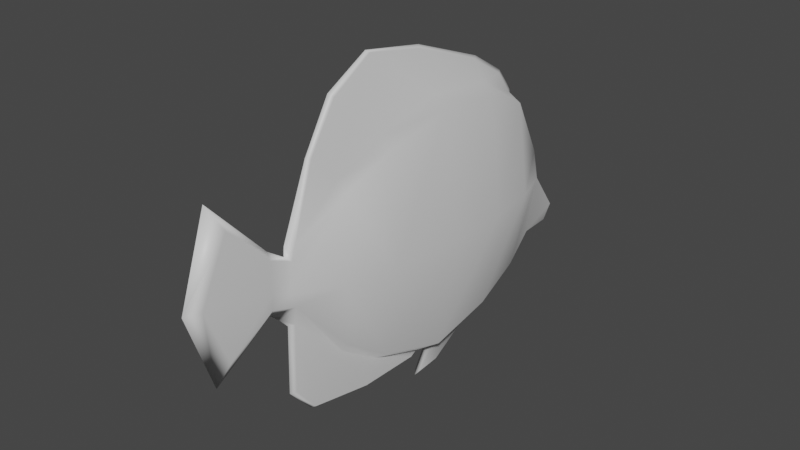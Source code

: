 # Source: pez_cirujano.blend  (saved by Blender 3.6.11; exported with 4.5.12 LTS)
import bpy
from mathutils import Matrix  # noqa: F401  (used for matrix-valued properties, if any)

bpy.ops.wm.read_factory_settings(use_empty=True)
scene = bpy.context.scene
scene.name = 'Scene'

# ---- collections
col_collection = bpy.data.collections.new('Collection'); scene.collection.children.link(col_collection)

# ---- materials (node trees are filled in below, after node groups)
mat_pez_cirujano = bpy.data.materials.new('pez_cirujano')
mat_pez_cirujano.use_transparent_shadow = False

# ---- material node trees
mat_pez_cirujano.use_nodes = True; mat_pez_cirujano.node_tree.nodes.clear()
_N = mat_pez_cirujano.node_tree.nodes; _L = mat_pez_cirujano.node_tree.links
n0 = _N.new('ShaderNodeBsdfPrincipled'); n0.name = 'Principled BSDF'; n0.location = (10, 300)
n0.distribution = 'GGX'
n0.subsurface_method = 'RANDOM_WALK_SKIN'
n0.inputs[3].default_value = 1.45
n0.inputs[27].default_value = (0.0, 0.0, 0.0, 1.0)
n0.inputs[28].default_value = 1.0
n1 = _N.new('ShaderNodeOutputMaterial'); n1.name = 'Material Output'; n1.location = (300, 300)
_L.new(n0.outputs[0], n1.inputs[0])
n1.is_active_output = True

# ---- world
world_world = bpy.data.worlds.new('World'); scene.world = world_world
world_world.use_nodes = True; world_world.node_tree.nodes.clear()
_N = world_world.node_tree.nodes; _L = world_world.node_tree.links
n0 = _N.new('ShaderNodeOutputWorld'); n0.name = 'World Output'; n0.location = (300, 300)
n1 = _N.new('ShaderNodeBackground'); n1.name = 'Background'; n1.location = (10, 300)
n1.inputs[0].default_value = (0.05088, 0.05088, 0.05088, 1.0)
_L.new(n1.outputs[0], n0.inputs[0])
n0.is_active_output = True
world_world.color = (0.05088, 0.05088, 0.05088)
world_world.use_sun_shadow = False
world_world.sun_shadow_jitter_overblur = 0.0

# ---- meshes
me_cube_001 = bpy.data.meshes.new('Cube.001')
me_cube_001.from_pydata([(-12.63, -1.43, -0.3469), (-12.52, -1.377, 0.3874), (-13.11, 1.988, -0.8188), (-13.11, 2.045, 0.08967), (-11.68, -1.43, -0.3469), (-11.82, -1.377, 0.3874), (-11.2, 1.988, -0.8188), (-11.2, 2.045, 0.08967), (-12.94, 0.4567, -1.423), (-13.57, 0.3096, 1.189), (-11.37, 0.4567, -1.423), (-10.74, 0.3096, 1.189), (-13.45, 1.072, 1.1), (-11.42, 1.074, -1.313), (-12.89, 1.074, -1.313), (-10.86, 1.072, 1.1), (-12.15, 2.088, -0.8513), (-12.15, 2.088, 0.1114), (-12.15, -1.484, -0.3522), (-12.15, -1.483, 0.4005), (-12.73, -0.4201, -1.195), (-12.15, 0.3882, -1.455), (-11.58, -0.4201, -1.195), (-12.15, 1.101, -1.323), (-14.3, -0.3481, 0.8907), (-13.2, -1.512, -0.009167), (-13.55, 2.078, -0.2226), (-10.76, 2.078, -0.2226), (-11.11, -1.512, -0.009167), (-7.381, 0.4676, -0.2051), (-16.93, 0.4676, -0.2051), (-7.785, 1.112, -0.2247), (-16.52, 1.112, -0.2247), (-12.63, 2.478, -0.6879), (-12.15, 2.12, -0.2262), (-12.96, -2.399, 0.2291), (-12.82, -2.111, 0.8032), (-11.35, -2.399, 0.2291), (-11.49, -2.16, -0.3495), (-12.15, -2.291, -0.5434), (-12.15, -2.265, 1.07), (-12.82, -2.16, -0.3495), (-11.49, -2.111, 0.8032), (-12.15, -2.556, 0.24), (-12.55, 2.374, -0.8418), (-12.15, 2.395, -0.8492), (-11.68, 2.478, -0.6879), (-11.76, 2.374, -0.8418), (-12.15, 2.499, -0.6879), (-12.41, 1.597, 0.8461), (-10.36, 1.613, -1.036), (-13.95, 1.613, -1.036), (-11.82, 1.597, 0.8461), (-12.15, 1.666, 0.7819), (-12.15, 1.666, -1.111), (-8.851, 1.673, -0.226), (-15.46, 1.673, -0.226), (-14.51, 1.085, -1.241), (-12.63, 0.1763, -1.415), (-12.15, 0.1786, -1.453), (-11.68, 0.1763, -1.415), (-9.798, 1.085, -1.241), (-12.15, 1.185, -1.289), (-12.15, 0.5116, -1.725), (-12.15, 0.2008, -1.738), (-12.55, 0.5022, -1.682), (-12.58, 0.2489, -1.695), (-11.73, 0.2489, -1.695), (-11.76, 0.5022, -1.682), (-11.6, -1.422, 0.2473), (-12.15, -1.49, 0.3069), (-12.52, -1.422, 0.2473), (-14.75, 0.3891, 1.052), (-9.798, 1.118, 0.9623), (-9.562, 0.3891, 1.052), (-14.51, 1.118, 0.9623), (-10.36, 1.649, 0.7372), (-13.95, 1.649, 0.7372), (-12.15, 1.64, 0.8716), (-12.15, 0.2159, 1.661), (-11.82, 0.2132, 1.628), (-12.15, 1.05, 1.348), (-11.82, 1.012, 1.322), (-12.52, 0.2132, 1.628), (-12.52, 1.012, 1.322), (-12.15, 1.45, 1.106), (-12.15, -1.203, 1.075), (-11.82, -1.154, 1.064), (-12.52, -1.154, 1.064), (-11.82, 1.412, 1.084), (-12.52, 1.412, 1.084), (-10.01, -0.3481, 0.8907), (-8.069, -0.4196, -0.1548), (-16.24, -0.4196, -0.1548), (-13.3, -0.3719, 1.026), (-11.01, -0.3719, 1.026), (-12.15, -0.4673, 1.782), (-12.52, -0.4415, 1.758), (-11.82, -0.4415, 1.758), (-12.59, -1.673, 0.3625), (-12.69, -1.673, 0.05307), (-12.59, -1.673, -0.1015), (-12.12, -1.673, -0.1643), (-11.65, -1.673, -0.1015), (-12.21, -1.673, 0.4344), (-11.65, -1.673, 0.3625), (-11.55, -1.673, 0.05307), (-12.71, -1.422, -0.1797), (-12.15, -1.569, -0.2579), (-11.6, -1.422, -0.1797), (-10.01, -0.4029, -1.117), (-9.562, 0.3431, -1.363), (-12.15, 0.3456, -1.451), (-14.75, 0.3431, -1.36), (-14.3, -0.4029, -1.117), (-12.15, -0.6028, -1.456), (-12.15, -1.504, -1.024), (-12.15, 0.1032, -1.493), (-12.63, -0.5505, -1.436), (-11.68, -0.5505, -1.436), (-12.63, -1.45, -1.018), (-11.68, -1.45, -1.018), (-11.68, 0.1009, -1.455), (-12.63, 0.1009, -1.455), (-13.74, -0.8605, -0.8062), (-10.57, -0.85, 0.6748), (-13.74, -0.85, 0.6748), (-10.57, -0.8605, -0.8062), (-15.21, -1.0, -0.1134), (-9.096, -1.0, -0.1134), (-11.39, -0.8929, 0.8041), (-12.92, -0.8929, 0.8041), (-12.09, -0.9186, 1.536), (-11.82, -0.8719, 1.498), (-12.52, -0.8719, 1.498), (-12.58, -0.862, -0.9028), (-11.73, -0.862, -0.9028), (-12.06, -1.256, -1.308), (-12.63, -1.23, -1.293), (-11.68, -1.23, -1.293)], [], [(56, 77, 3, 26), (34, 17, 7, 27), (129, 125, 69, 28), (102, 103, 38, 39), (20, 58, 123, 118), (95, 11, 80, 98), (15, 52, 89, 82), (14, 23, 63, 65), (31, 73, 74, 29), (93, 24, 72, 30), (91, 125, 129, 92), (92, 129, 127, 110), (60, 22, 119, 122), (95, 130, 125, 91), (55, 76, 73, 31), (54, 50, 61, 62), (52, 78, 85, 89), (30, 72, 75, 32), (11, 15, 82, 80), (51, 54, 62, 57), (136, 4, 121, 139), (12, 9, 83, 84), (23, 13, 68, 63), (49, 12, 84, 90), (126, 24, 93, 128), (131, 134, 97, 94), (99, 100, 35, 36), (26, 3, 17, 34), (6, 16, 45, 47), (100, 101, 41, 35), (113, 30, 32, 57), (50, 55, 31, 61), (136, 139, 119, 22), (95, 98, 133, 130), (114, 93, 30, 113), (61, 31, 29, 111), (101, 102, 39, 41), (127, 129, 28, 109), (2, 26, 33, 44), (51, 56, 26, 2), (43, 40, 36, 35), (37, 42, 40, 43), (38, 37, 43, 39), (39, 43, 35, 41), (105, 104, 40, 42), (106, 105, 42, 37), (104, 99, 36, 40), (103, 106, 37, 38), (44, 33, 48, 45), (45, 48, 46, 47), (34, 27, 46, 48), (27, 6, 47, 46), (16, 2, 44, 45), (26, 34, 48, 33), (57, 32, 56, 51), (6, 27, 55, 50), (2, 16, 54, 51), (7, 17, 53, 76), (17, 3, 77, 53), (16, 6, 50, 54), (27, 7, 76, 55), (32, 75, 77, 56), (14, 8, 113, 57), (8, 21, 112, 113), (10, 13, 61, 111), (23, 14, 57, 62), (21, 10, 111, 112), (13, 23, 62, 61), (63, 68, 67, 64), (65, 63, 64, 66), (21, 8, 66, 64), (10, 21, 64, 67), (13, 10, 67, 68), (8, 14, 65, 66), (130, 5, 69, 125), (19, 1, 71, 70), (94, 9, 72, 24), (15, 11, 74, 73), (131, 94, 24, 126), (96, 132, 133, 98), (9, 12, 75, 72), (52, 15, 73, 76), (5, 19, 70, 69), (12, 49, 77, 75), (78, 52, 76, 53), (49, 78, 53, 77), (132, 134, 88, 86), (81, 84, 83, 79), (135, 20, 118, 138), (85, 90, 84, 81), (89, 85, 81, 82), (134, 132, 96, 97), (82, 81, 79, 80), (133, 132, 86, 87), (78, 49, 90, 85), (1, 19, 86, 88), (19, 5, 87, 86), (131, 1, 88, 134), (80, 79, 96, 98), (79, 83, 97, 96), (11, 95, 91, 74), (111, 29, 92, 110), (9, 94, 97, 83), (4, 18, 116, 121), (29, 74, 91, 92), (20, 135, 124, 114), (109, 28, 106, 103), (70, 71, 99, 104), (28, 69, 105, 106), (69, 70, 104, 105), (107, 108, 102, 101), (25, 107, 101, 100), (71, 25, 100, 99), (108, 109, 103, 102), (135, 0, 107, 124), (18, 4, 109, 108), (22, 60, 111, 110), (59, 58, 113, 112), (136, 22, 110, 127), (115, 137, 138, 118), (0, 18, 108, 107), (60, 59, 112, 111), (58, 20, 114, 113), (137, 139, 121, 116), (139, 137, 115, 119), (138, 137, 116, 120), (123, 117, 115, 118), (117, 122, 119, 115), (18, 0, 120, 116), (58, 59, 117, 123), (59, 60, 122, 117), (0, 135, 138, 120), (4, 136, 127, 109), (1, 131, 126, 71), (107, 25, 128, 124), (5, 130, 133, 87), (25, 71, 126, 128), (128, 93, 114, 124)])
me_cube_001.polygons.foreach_set('use_smooth', [True] * 138)
_uv = me_cube_001.uv_layers.new(name='UVMap')
_uv.uv.foreach_set('vector', [0.4546, 0.2595, 0.4197, 0.3131, 0.3398, 0.3108, 0.3678, 0.2718, 0.7472, 0.8088, 0.7134, 0.8445, 0.6383, 0.7882, 0.6116, 0.7492, 0.4688, 0.7314, 0.4138, 0.778, 0.2996, 0.7694, 0.3508, 0.7225, 0.2594, 0.6229, 0.2759, 0.6826, 0.2211, 0.6841, 0.1793, 0.631, 0.5551, 0.1236, 0.5032, 0.1026, 0.5092, 0.1008, 0.5666, 0.1005, 0.4266, 0.8315, 0.4822, 0.8302, 0.4671, 0.9221, 0.4069, 0.921, 0.5356, 0.8357, 0.6145, 0.8806, 0.5878, 0.8975, 0.5443, 0.9132, 0.3959, 0.1336, 0.358, 0.08621, 0.4173, 0.05383, 0.4278, 0.0837, 0.5085, 0.734, 0.5224, 0.7809, 0.4936, 0.7756, 0.5033, 0.7338, 0.4895, 0.2577, 0.5211, 0.3042, 0.4864, 0.3004, 0.4775, 0.2582, 0.4588, 0.779, 0.4138, 0.778, 0.4688, 0.7314, 0.4913, 0.7329, 0.4913, 0.7329, 0.4688, 0.7314, 0.4232, 0.6782, 0.4668, 0.6834, 0.4838, 0.5782, 0.4313, 0.596, 0.4217, 0.572, 0.4781, 0.5762, 0.4266, 0.8315, 0.3666, 0.824, 0.4138, 0.778, 0.4588, 0.779, 0.5261, 0.7355, 0.5596, 0.7891, 0.5224, 0.7809, 0.5085, 0.734, 0.6859, 0.6045, 0.579, 0.6985, 0.5353, 0.6953, 0.6393, 0.5762, 0.6145, 0.8806, 0.6379, 0.9084, 0.6055, 0.929, 0.5878, 0.8975, 0.4775, 0.2582, 0.4864, 0.3004, 0.4575, 0.3054, 0.4723, 0.2584, 0.4822, 0.8302, 0.5356, 0.8357, 0.5443, 0.9132, 0.4671, 0.9221, 0.402, 0.2211, 0.2958, 0.1227, 0.3442, 0.09512, 0.4463, 0.2188, 0.3854, 0.6072, 0.3239, 0.6439, 0.3464, 0.5871, 0.3658, 0.5728, 0.4438, 0.3609, 0.4977, 0.3554, 0.5138, 0.4453, 0.4355, 0.4363, 0.6262, 0.5672, 0.5877, 0.6126, 0.5581, 0.5626, 0.5694, 0.5338, 0.3588, 0.4108, 0.4438, 0.3609, 0.4355, 0.4363, 0.392, 0.42, 0.5652, 0.3036, 0.5211, 0.3042, 0.4895, 0.2577, 0.512, 0.2565, 0.6128, 0.348, 0.613, 0.4204, 0.5742, 0.4428, 0.5534, 0.3564, 0.7306, 0.288, 0.7059, 0.2464, 0.7838, 0.2528, 0.784, 0.2881, 0.3678, 0.2718, 0.3398, 0.3108, 0.2625, 0.367, 0.2286, 0.3299, 0.648, 0.6971, 0.7369, 0.6418, 0.7768, 0.681, 0.7239, 0.6999, 0.7059, 0.2464, 0.7107, 0.2091, 0.7647, 0.2156, 0.7838, 0.2528, 0.4778, 0.2162, 0.4775, 0.2582, 0.4723, 0.2584, 0.4463, 0.2188, 0.579, 0.6985, 0.5261, 0.7355, 0.5085, 0.734, 0.5353, 0.6953, 0.3854, 0.6072, 0.3658, 0.5728, 0.4217, 0.572, 0.4313, 0.596, 0.4266, 0.8315, 0.4069, 0.921, 0.3666, 0.9001, 0.3666, 0.824, 0.5154, 0.2087, 0.4895, 0.2577, 0.4775, 0.2582, 0.4778, 0.2162, 0.5353, 0.6953, 0.5085, 0.734, 0.5033, 0.7338, 0.504, 0.6919, 0.7107, 0.2091, 0.7234, 0.1541, 0.8042, 0.1644, 0.7647, 0.2156, 0.4232, 0.6782, 0.4688, 0.7314, 0.3508, 0.7225, 0.3147, 0.6716, 0.3319, 0.218, 0.3678, 0.2718, 0.2579, 0.2415, 0.2545, 0.2192, 0.402, 0.2211, 0.4546, 0.2595, 0.3678, 0.2718, 0.3319, 0.218, 0.8614, 0.2436, 0.8247, 0.3287, 0.784, 0.2881, 0.7838, 0.2528, 0.2013, 0.7246, 0.1998, 0.7637, 0.1525, 0.8044, 0.1197, 0.7129, 0.2211, 0.6841, 0.2013, 0.7246, 0.1197, 0.7129, 0.1793, 0.631, 0.8042, 0.1644, 0.8614, 0.2436, 0.7838, 0.2528, 0.7647, 0.2156, 0.2569, 0.7643, 0.2356, 0.8269, 0.1525, 0.8044, 0.1998, 0.7637, 0.2802, 0.7186, 0.2569, 0.7643, 0.1998, 0.7637, 0.2013, 0.7246, 0.7429, 0.3332, 0.7306, 0.288, 0.784, 0.2881, 0.8247, 0.3287, 0.2759, 0.6826, 0.2802, 0.7186, 0.2013, 0.7246, 0.2211, 0.6841, 0.2545, 0.2192, 0.2579, 0.2415, 0.1799, 0.2433, 0.2009, 0.1986, 0.7768, 0.681, 0.7963, 0.725, 0.7201, 0.7217, 0.7239, 0.6999, 0.7472, 0.8088, 0.6116, 0.7492, 0.7201, 0.7217, 0.7963, 0.725, 0.6116, 0.7492, 0.648, 0.6971, 0.7239, 0.6999, 0.7201, 0.7217, 0.2427, 0.1595, 0.3319, 0.218, 0.2545, 0.2192, 0.2009, 0.1986, 0.3678, 0.2718, 0.2286, 0.3299, 0.1799, 0.2433, 0.2579, 0.2415, 0.4463, 0.2188, 0.4723, 0.2584, 0.4546, 0.2595, 0.402, 0.2211, 0.648, 0.6971, 0.6116, 0.7492, 0.5261, 0.7355, 0.579, 0.6985, 0.3319, 0.218, 0.2427, 0.1595, 0.2958, 0.1227, 0.402, 0.2211, 0.6383, 0.7882, 0.7134, 0.8445, 0.6482, 0.897, 0.5596, 0.7891, 0.2625, 0.367, 0.3398, 0.3108, 0.4197, 0.3131, 0.3282, 0.4215, 0.7369, 0.6418, 0.648, 0.6971, 0.579, 0.6985, 0.6859, 0.6045, 0.6116, 0.7492, 0.6383, 0.7882, 0.5596, 0.7891, 0.5261, 0.7355, 0.4723, 0.2584, 0.4575, 0.3054, 0.4197, 0.3131, 0.4546, 0.2595, 0.3959, 0.1336, 0.4479, 0.1172, 0.4778, 0.2162, 0.4463, 0.2188, 0.4479, 0.1172, 0.4734, 0.06414, 0.4769, 0.06851, 0.4778, 0.2162, 0.5372, 0.5948, 0.5877, 0.6126, 0.5353, 0.6953, 0.504, 0.6919, 0.358, 0.08621, 0.3959, 0.1336, 0.4463, 0.2188, 0.3442, 0.09512, 0.5145, 0.5418, 0.5372, 0.5948, 0.504, 0.6919, 0.5111, 0.5458, 0.5877, 0.6126, 0.6262, 0.5672, 0.6393, 0.5762, 0.5353, 0.6953, 0.5694, 0.5338, 0.5581, 0.5626, 0.5429, 0.5597, 0.5406, 0.5303, 0.4278, 0.0837, 0.4173, 0.05383, 0.447, 0.05125, 0.4434, 0.08126, 0.4734, 0.06414, 0.4479, 0.1172, 0.4434, 0.08126, 0.447, 0.05125, 0.5372, 0.5948, 0.5145, 0.5418, 0.5406, 0.5303, 0.5429, 0.5597, 0.5877, 0.6126, 0.5372, 0.5948, 0.5429, 0.5597, 0.5581, 0.5626, 0.4479, 0.1172, 0.3959, 0.1336, 0.4278, 0.0837, 0.4434, 0.08126, 0.3666, 0.824, 0.2922, 0.8043, 0.2996, 0.7694, 0.4138, 0.778, 0.7168, 0.3452, 0.6835, 0.3212, 0.6935, 0.3025, 0.7205, 0.3413, 0.5534, 0.3564, 0.4977, 0.3554, 0.4864, 0.3004, 0.5211, 0.3042, 0.5356, 0.8357, 0.4822, 0.8302, 0.4936, 0.7756, 0.5224, 0.7809, 0.6128, 0.348, 0.5534, 0.3564, 0.5211, 0.3042, 0.5652, 0.3036, 0.3974, 0.9503, 0.3506, 0.9218, 0.3666, 0.9001, 0.4069, 0.921, 0.4977, 0.3554, 0.4438, 0.3609, 0.4575, 0.3054, 0.4864, 0.3004, 0.6145, 0.8806, 0.5356, 0.8357, 0.5224, 0.7809, 0.5596, 0.7891, 0.2922, 0.8043, 0.2639, 0.8287, 0.2591, 0.8267, 0.2996, 0.7694, 0.4438, 0.3609, 0.3588, 0.4108, 0.4197, 0.3131, 0.4575, 0.3054, 0.6379, 0.9084, 0.6145, 0.8806, 0.5596, 0.7891, 0.6482, 0.897, 0.3588, 0.4108, 0.3384, 0.4333, 0.3282, 0.4215, 0.4197, 0.3131, 0.6388, 0.4541, 0.613, 0.4204, 0.6467, 0.3855, 0.6756, 0.4081, 0.4241, 0.4721, 0.4355, 0.4363, 0.5138, 0.4453, 0.5142, 0.4816, 0.5995, 0.1375, 0.5551, 0.1236, 0.5666, 0.1005, 0.6199, 0.1064, 0.372, 0.4548, 0.392, 0.42, 0.4355, 0.4363, 0.4241, 0.4721, 0.5878, 0.8975, 0.6055, 0.929, 0.5545, 0.9452, 0.5443, 0.9132, 0.613, 0.4204, 0.6388, 0.4541, 0.5864, 0.4751, 0.5742, 0.4428, 0.5443, 0.9132, 0.5545, 0.9452, 0.4671, 0.9544, 0.4671, 0.9221, 0.3666, 0.9001, 0.3506, 0.9218, 0.3069, 0.8858, 0.3323, 0.8651, 0.3384, 0.4333, 0.3588, 0.4108, 0.392, 0.42, 0.372, 0.4548, 0.6835, 0.3212, 0.7168, 0.3452, 0.6756, 0.4081, 0.6467, 0.3855, 0.2639, 0.8287, 0.2922, 0.8043, 0.3323, 0.8651, 0.3069, 0.8858, 0.6128, 0.348, 0.6835, 0.3212, 0.6467, 0.3855, 0.613, 0.4204, 0.4671, 0.9221, 0.4671, 0.9544, 0.3974, 0.9503, 0.4069, 0.921, 0.5142, 0.4816, 0.5138, 0.4453, 0.5742, 0.4428, 0.5864, 0.4751, 0.4822, 0.8302, 0.4266, 0.8315, 0.4588, 0.779, 0.4936, 0.7756, 0.504, 0.6919, 0.5033, 0.7338, 0.4913, 0.7329, 0.4668, 0.6834, 0.4977, 0.3554, 0.5534, 0.3564, 0.5742, 0.4428, 0.5138, 0.4453, 0.3239, 0.6439, 0.2828, 0.6115, 0.3182, 0.5598, 0.3464, 0.5871, 0.5033, 0.7338, 0.4936, 0.7756, 0.4588, 0.779, 0.4913, 0.7329, 0.5551, 0.1236, 0.5995, 0.1375, 0.5589, 0.2048, 0.5154, 0.2087, 0.3147, 0.6716, 0.3508, 0.7225, 0.2802, 0.7186, 0.2759, 0.6826, 0.7205, 0.3413, 0.6935, 0.3025, 0.7306, 0.288, 0.7429, 0.3332, 0.3508, 0.7225, 0.2996, 0.7694, 0.2569, 0.7643, 0.2802, 0.7186, 0.2996, 0.7694, 0.2591, 0.8267, 0.2356, 0.8269, 0.2569, 0.7643, 0.6672, 0.2031, 0.7106, 0.1522, 0.7234, 0.1541, 0.7107, 0.2091, 0.6288, 0.2495, 0.6672, 0.2031, 0.7107, 0.2091, 0.7059, 0.2464, 0.6935, 0.3025, 0.6288, 0.2495, 0.7059, 0.2464, 0.7306, 0.288, 0.2719, 0.615, 0.3147, 0.6716, 0.2759, 0.6826, 0.2594, 0.6229, 0.5995, 0.1375, 0.6588, 0.1761, 0.6672, 0.2031, 0.5589, 0.2048, 0.2828, 0.6115, 0.3239, 0.6439, 0.3147, 0.6716, 0.2719, 0.615, 0.4313, 0.596, 0.4838, 0.5782, 0.504, 0.6919, 0.4668, 0.6834, 0.4942, 0.06186, 0.5032, 0.1026, 0.4778, 0.2162, 0.4769, 0.06851, 0.3854, 0.6072, 0.4313, 0.596, 0.4668, 0.6834, 0.4232, 0.6782, 0.5751, 0.05853, 0.6379, 0.06546, 0.6199, 0.1064, 0.5666, 0.1005, 0.6588, 0.1761, 0.7006, 0.1465, 0.7106, 0.1522, 0.6672, 0.2031, 0.4838, 0.5782, 0.4949, 0.5388, 0.5111, 0.5458, 0.504, 0.6919, 0.5032, 0.1026, 0.5551, 0.1236, 0.5154, 0.2087, 0.4778, 0.2162, 0.3537, 0.5444, 0.3658, 0.5728, 0.3464, 0.5871, 0.3182, 0.5598, 0.3658, 0.5728, 0.3537, 0.5444, 0.4175, 0.5297, 0.4217, 0.572, 0.6199, 0.1064, 0.6379, 0.06546, 0.6663, 0.09246, 0.6387, 0.1196, 0.5092, 0.1008, 0.5056, 0.05849, 0.5751, 0.05853, 0.5666, 0.1005, 0.4845, 0.5351, 0.4781, 0.5762, 0.4217, 0.572, 0.4175, 0.5297, 0.7006, 0.1465, 0.6588, 0.1761, 0.6387, 0.1196, 0.6663, 0.09246, 0.5032, 0.1026, 0.4942, 0.06186, 0.5056, 0.05849, 0.5092, 0.1008, 0.4949, 0.5388, 0.4838, 0.5782, 0.4781, 0.5762, 0.4845, 0.5351, 0.6588, 0.1761, 0.5995, 0.1375, 0.6199, 0.1064, 0.6387, 0.1196, 0.3239, 0.6439, 0.3854, 0.6072, 0.4232, 0.6782, 0.3147, 0.6716, 0.6835, 0.3212, 0.6128, 0.348, 0.5652, 0.3036, 0.6935, 0.3025, 0.6672, 0.2031, 0.6288, 0.2495, 0.512, 0.2565, 0.5589, 0.2048, 0.2922, 0.8043, 0.3666, 0.824, 0.3666, 0.9001, 0.3323, 0.8651, 0.6288, 0.2495, 0.6935, 0.3025, 0.5652, 0.3036, 0.512, 0.2565, 0.512, 0.2565, 0.4895, 0.2577, 0.5154, 0.2087, 0.5589, 0.2048])
me_cube_001.materials.append(mat_pez_cirujano)
me_cube_001.update()

# ---- objects
ob_pez_cirujano = bpy.data.objects.new('pez_cirujano', me_cube_001)

# ---- transforms, parenting, visibility, modifiers, constraints
ob_pez_cirujano.location = (0.0, 0.0, 1.811)
ob_pez_cirujano.scale = (-0.04577, 0.6537, 0.6537)

# ---- collection membership
col_collection.objects.link(ob_pez_cirujano)

# ---- scene / render settings (as saved in the file)
scene.frame_start = 1; scene.frame_end = 250; scene.frame_set(1)
scene.render.engine = 'BLENDER_EEVEE_NEXT'
scene.cycles.sampling_pattern = 'TABULATED_SOBOL'
scene.view_settings.view_transform = 'Filmic'
bpy.context.view_layer.update()

# ---- added for rendering (the .blend has no active camera and no usable light): camera, sun
cam_auto = bpy.data.cameras.new('AutoCamera')
cam_auto.lens = 50.0
cam_auto.sensor_width = 36.0
cam_auto.clip_end = 1000.0
ob_auto_camera = bpy.data.objects.new('AutoCamera', cam_auto)
scene.collection.objects.link(ob_auto_camera)
ob_auto_camera.location = (4.3044, -4.51627, 4.8242)
ob_auto_camera.rotation_euler = (1.09748, -7.21219e-08, 0.694738)
scene.camera = ob_auto_camera
light_auto_sun = bpy.data.lights.new('AutoSun', 'SUN')
light_auto_sun.energy = 3.0
light_auto_sun.angle = 0.0523599
ob_auto_sun = bpy.data.objects.new('AutoSun', light_auto_sun)
scene.collection.objects.link(ob_auto_sun)
ob_auto_sun.rotation_euler = (0.872665, 0.174533, 0.523599)
bpy.context.view_layer.update()
